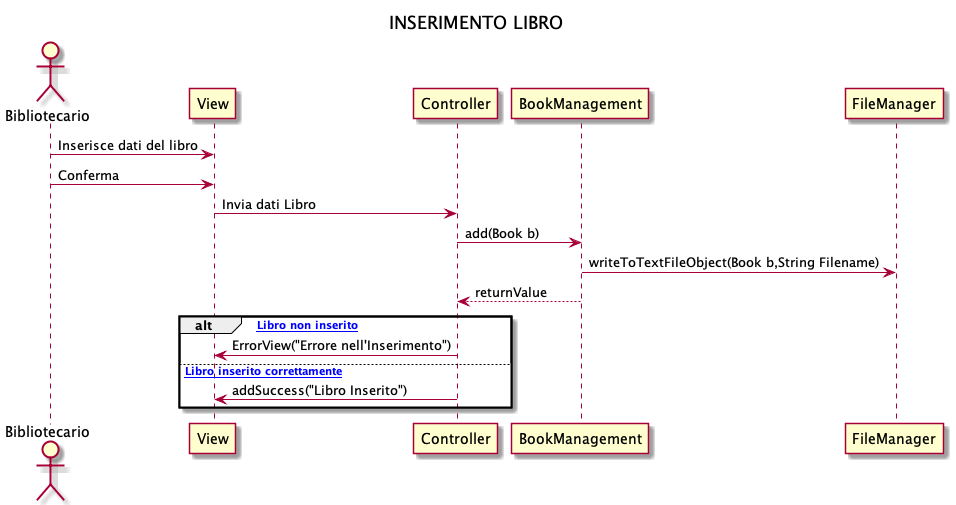

The diagram above was rendered by PlantUML. Its source (embedded in the PNG):
@startuml
title INSERIMENTO LIBRO

actor Bibliotecario
participant View
participant Controller 
participant BookManagement
participant FileManager

Bibliotecario -> View : Inserisce dati del libro
Bibliotecario -> View : Conferma
View -> Controller : Invia dati Libro
Controller -> BookManagement : add(Book b)
BookManagement -> FileManager : writeToTextFileObject(Book b,String Filename) 
BookManagement --> Controller : returnValue
alt [ Libro non inserito]
Controller -> View : ErrorView("Errore nell'Inserimento")
else [ Libro inserito correttamente]
Controller -> View : addSuccess("Libro Inserito")
end
@enduml